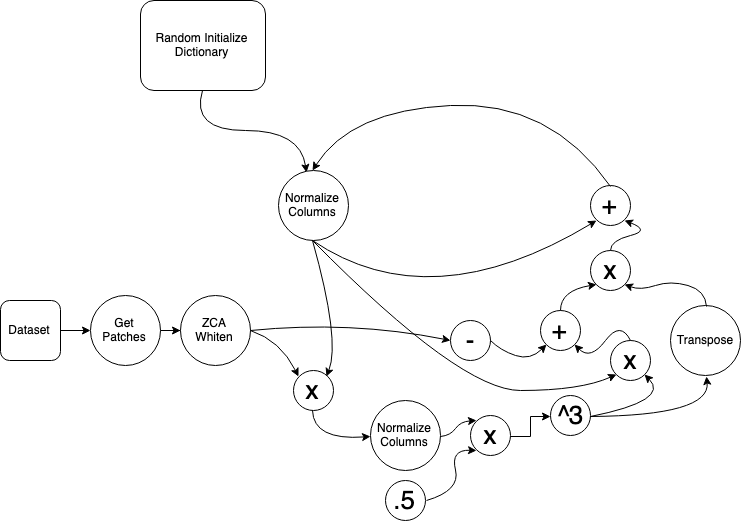

The diagram above was exported from draw.io. Its source (the exported page's mxGraphModel, read from the mxfile embedded in the PNG):
<mxGraphModel dx="1706" dy="1036" grid="1" gridSize="10" guides="1" tooltips="1" connect="1" arrows="1" fold="1" page="1" pageScale="1" pageWidth="850" pageHeight="1100" math="0" shadow="0">
  <root>
    <mxCell id="0" />
    <mxCell id="1" parent="0" />
    <mxCell id="2" value="Random Initialize Dictionary" style="rounded=1;whiteSpace=wrap;html=1;" vertex="1" parent="1">
      <mxGeometry x="150" y="90" width="125" height="90" as="geometry" />
    </mxCell>
    <mxCell id="3" value="" style="endArrow=classic;html=1;exitX=0.5;exitY=1;exitDx=0;exitDy=0;curved=1;entryX=0.393;entryY=0.029;entryDx=0;entryDy=0;entryPerimeter=0;" edge="1" source="2" target="4" parent="1">
      <mxGeometry width="50" height="50" relative="1" as="geometry">
        <mxPoint x="260" y="250" as="sourcePoint" />
        <mxPoint x="323" y="260" as="targetPoint" />
        <Array as="points">
          <mxPoint x="200" y="220" />
          <mxPoint x="310" y="220" />
        </Array>
      </mxGeometry>
    </mxCell>
    <mxCell id="4" value="Normalize Columns&lt;br&gt;" style="ellipse;whiteSpace=wrap;html=1;aspect=fixed;" vertex="1" parent="1">
      <mxGeometry x="287.5" y="260" width="70" height="70" as="geometry" />
    </mxCell>
    <mxCell id="5" value="&lt;font style=&quot;font-size: 26px&quot;&gt;x&lt;/font&gt;" style="ellipse;whiteSpace=wrap;html=1;aspect=fixed;" vertex="1" parent="1">
      <mxGeometry x="620" y="430" width="40" height="40" as="geometry" />
    </mxCell>
    <mxCell id="6" value="&lt;font style=&quot;font-size: 26px&quot;&gt;x&lt;/font&gt;" style="ellipse;whiteSpace=wrap;html=1;aspect=fixed;" vertex="1" parent="1">
      <mxGeometry x="600" y="340" width="40" height="40" as="geometry" />
    </mxCell>
    <mxCell id="7" value="&lt;span style=&quot;font-size: 26px&quot;&gt;+&lt;/span&gt;" style="ellipse;whiteSpace=wrap;html=1;aspect=fixed;" vertex="1" parent="1">
      <mxGeometry x="600" y="275" width="40" height="40" as="geometry" />
    </mxCell>
    <mxCell id="8" value="&lt;span style=&quot;font-size: 26px&quot;&gt;+&lt;/span&gt;" style="ellipse;whiteSpace=wrap;html=1;aspect=fixed;" vertex="1" parent="1">
      <mxGeometry x="550" y="400" width="40" height="40" as="geometry" />
    </mxCell>
    <mxCell id="9" value="Normalize Columns&lt;br&gt;" style="ellipse;whiteSpace=wrap;html=1;aspect=fixed;" vertex="1" parent="1">
      <mxGeometry x="380" y="490" width="70" height="70" as="geometry" />
    </mxCell>
    <mxCell id="10" value="&lt;font style=&quot;font-size: 26px&quot;&gt;x&lt;/font&gt;" style="ellipse;whiteSpace=wrap;html=1;aspect=fixed;" vertex="1" parent="1">
      <mxGeometry x="302.5" y="460" width="40" height="40" as="geometry" />
    </mxCell>
    <mxCell id="11" value="&lt;span style=&quot;font-size: 26px&quot;&gt;-&lt;/span&gt;" style="ellipse;whiteSpace=wrap;html=1;aspect=fixed;" vertex="1" parent="1">
      <mxGeometry x="460" y="410" width="40" height="40" as="geometry" />
    </mxCell>
    <mxCell id="12" style="edgeStyle=orthogonalEdgeStyle;rounded=0;orthogonalLoop=1;jettySize=auto;html=1;exitX=1;exitY=0.5;exitDx=0;exitDy=0;entryX=0;entryY=0.5;entryDx=0;entryDy=0;" edge="1" source="13" target="14" parent="1">
      <mxGeometry relative="1" as="geometry" />
    </mxCell>
    <mxCell id="13" value="&lt;font style=&quot;font-size: 26px&quot;&gt;x&lt;/font&gt;" style="ellipse;whiteSpace=wrap;html=1;aspect=fixed;" vertex="1" parent="1">
      <mxGeometry x="480" y="505" width="40" height="40" as="geometry" />
    </mxCell>
    <mxCell id="14" value="&lt;font style=&quot;font-size: 26px&quot;&gt;^3&lt;/font&gt;" style="ellipse;whiteSpace=wrap;html=1;aspect=fixed;" vertex="1" parent="1">
      <mxGeometry x="560" y="485" width="40" height="40" as="geometry" />
    </mxCell>
    <mxCell id="15" value="&lt;font style=&quot;font-size: 26px&quot;&gt;.5&lt;br&gt;&lt;/font&gt;" style="ellipse;whiteSpace=wrap;html=1;aspect=fixed;" vertex="1" parent="1">
      <mxGeometry x="395" y="570" width="40" height="40" as="geometry" />
    </mxCell>
    <mxCell id="16" value="Transpose&lt;br&gt;" style="ellipse;whiteSpace=wrap;html=1;aspect=fixed;" vertex="1" parent="1">
      <mxGeometry x="680" y="395" width="70" height="70" as="geometry" />
    </mxCell>
    <mxCell id="17" style="edgeStyle=orthogonalEdgeStyle;rounded=0;orthogonalLoop=1;jettySize=auto;html=1;entryX=0;entryY=0.5;entryDx=0;entryDy=0;" edge="1" source="18" target="20" parent="1">
      <mxGeometry relative="1" as="geometry">
        <mxPoint x="110" y="420" as="targetPoint" />
      </mxGeometry>
    </mxCell>
    <mxCell id="18" value="Dataset" style="rounded=1;whiteSpace=wrap;html=1;" vertex="1" parent="1">
      <mxGeometry x="10" y="390" width="60" height="60" as="geometry" />
    </mxCell>
    <mxCell id="19" style="edgeStyle=orthogonalEdgeStyle;rounded=0;orthogonalLoop=1;jettySize=auto;html=1;" edge="1" source="20" target="21" parent="1">
      <mxGeometry relative="1" as="geometry" />
    </mxCell>
    <mxCell id="20" value="Get&lt;br&gt;Patches&lt;br&gt;" style="ellipse;whiteSpace=wrap;html=1;aspect=fixed;" vertex="1" parent="1">
      <mxGeometry x="100" y="385" width="70" height="70" as="geometry" />
    </mxCell>
    <mxCell id="21" value="ZCA&lt;br&gt;Whiten&lt;br&gt;" style="ellipse;whiteSpace=wrap;html=1;aspect=fixed;" vertex="1" parent="1">
      <mxGeometry x="190" y="385" width="70" height="70" as="geometry" />
    </mxCell>
    <mxCell id="22" value="" style="curved=1;endArrow=classic;html=1;entryX=0;entryY=0;entryDx=0;entryDy=0;exitX=1;exitY=0.5;exitDx=0;exitDy=0;" edge="1" source="21" target="10" parent="1">
      <mxGeometry width="50" height="50" relative="1" as="geometry">
        <mxPoint x="180" y="555" as="sourcePoint" />
        <mxPoint x="280" y="490" as="targetPoint" />
        <Array as="points">
          <mxPoint x="290" y="430" />
        </Array>
      </mxGeometry>
    </mxCell>
    <mxCell id="23" value="" style="curved=1;endArrow=classic;html=1;entryX=0;entryY=0.5;entryDx=0;entryDy=0;exitX=1;exitY=0.5;exitDx=0;exitDy=0;" edge="1" source="21" target="11" parent="1">
      <mxGeometry width="50" height="50" relative="1" as="geometry">
        <mxPoint x="287.5" y="400" as="sourcePoint" />
        <mxPoint x="335.5" y="446" as="targetPoint" />
        <Array as="points">
          <mxPoint x="360" y="410" />
        </Array>
      </mxGeometry>
    </mxCell>
    <mxCell id="24" value="" style="curved=1;endArrow=classic;html=1;entryX=1;entryY=0;entryDx=0;entryDy=0;exitX=0.5;exitY=1;exitDx=0;exitDy=0;" edge="1" source="4" target="10" parent="1">
      <mxGeometry width="50" height="50" relative="1" as="geometry">
        <mxPoint x="280" y="440" as="sourcePoint" />
        <mxPoint x="328" y="486" as="targetPoint" />
        <Array as="points">
          <mxPoint x="350" y="430" />
        </Array>
      </mxGeometry>
    </mxCell>
    <mxCell id="25" value="" style="curved=1;endArrow=classic;html=1;entryX=0;entryY=1;entryDx=0;entryDy=0;exitX=0.5;exitY=1;exitDx=0;exitDy=0;" edge="1" source="4" target="5" parent="1">
      <mxGeometry width="50" height="50" relative="1" as="geometry">
        <mxPoint x="290" y="450" as="sourcePoint" />
        <mxPoint x="338" y="496" as="targetPoint" />
        <Array as="points">
          <mxPoint x="470" y="480" />
          <mxPoint x="590" y="480" />
        </Array>
      </mxGeometry>
    </mxCell>
    <mxCell id="26" value="" style="curved=1;endArrow=classic;html=1;entryX=0;entryY=1;entryDx=0;entryDy=0;exitX=1;exitY=0.5;exitDx=0;exitDy=0;" edge="1" source="11" target="8" parent="1">
      <mxGeometry width="50" height="50" relative="1" as="geometry">
        <mxPoint x="300" y="460" as="sourcePoint" />
        <mxPoint x="348" y="506" as="targetPoint" />
        <Array as="points">
          <mxPoint x="510" y="440" />
          <mxPoint x="540" y="450" />
        </Array>
      </mxGeometry>
    </mxCell>
    <mxCell id="27" value="" style="curved=1;endArrow=classic;html=1;entryX=1;entryY=1;entryDx=0;entryDy=0;exitX=0.5;exitY=0;exitDx=0;exitDy=0;" edge="1" source="5" target="8" parent="1">
      <mxGeometry width="50" height="50" relative="1" as="geometry">
        <mxPoint x="310" y="470" as="sourcePoint" />
        <mxPoint x="358" y="516" as="targetPoint" />
        <Array as="points">
          <mxPoint x="630" y="410" />
          <mxPoint x="600" y="450" />
        </Array>
      </mxGeometry>
    </mxCell>
    <mxCell id="28" value="" style="curved=1;endArrow=classic;html=1;entryX=0.5;entryY=1;entryDx=0;entryDy=0;exitX=1;exitY=0.5;exitDx=0;exitDy=0;" edge="1" source="14" target="16" parent="1">
      <mxGeometry width="50" height="50" relative="1" as="geometry">
        <mxPoint x="320" y="480" as="sourcePoint" />
        <mxPoint x="368" y="526" as="targetPoint" />
        <Array as="points">
          <mxPoint x="720" y="505" />
        </Array>
      </mxGeometry>
    </mxCell>
    <mxCell id="29" value="" style="curved=1;endArrow=classic;html=1;entryX=1;entryY=1;entryDx=0;entryDy=0;exitX=1;exitY=0.5;exitDx=0;exitDy=0;" edge="1" source="14" target="5" parent="1">
      <mxGeometry width="50" height="50" relative="1" as="geometry">
        <mxPoint x="330" y="490" as="sourcePoint" />
        <mxPoint x="378" y="536" as="targetPoint" />
        <Array as="points">
          <mxPoint x="680" y="490" />
        </Array>
      </mxGeometry>
    </mxCell>
    <mxCell id="30" value="" style="curved=1;endArrow=classic;html=1;entryX=0;entryY=1;entryDx=0;entryDy=0;exitX=0.5;exitY=1;exitDx=0;exitDy=0;" edge="1" source="4" target="7" parent="1">
      <mxGeometry width="50" height="50" relative="1" as="geometry">
        <mxPoint x="340" y="500" as="sourcePoint" />
        <mxPoint x="388" y="546" as="targetPoint" />
        <Array as="points">
          <mxPoint x="440" y="410" />
        </Array>
      </mxGeometry>
    </mxCell>
    <mxCell id="31" value="" style="curved=1;endArrow=classic;html=1;entryX=1;entryY=1;entryDx=0;entryDy=0;exitX=0.5;exitY=0;exitDx=0;exitDy=0;" edge="1" source="6" target="7" parent="1">
      <mxGeometry width="50" height="50" relative="1" as="geometry">
        <mxPoint x="510" y="440" as="sourcePoint" />
        <mxPoint x="566" y="444" as="targetPoint" />
        <Array as="points">
          <mxPoint x="620" y="330" />
          <mxPoint x="660" y="320" />
        </Array>
      </mxGeometry>
    </mxCell>
    <mxCell id="32" value="" style="curved=1;endArrow=classic;html=1;entryX=0;entryY=1;entryDx=0;entryDy=0;exitX=0.5;exitY=0;exitDx=0;exitDy=0;" edge="1" source="8" target="6" parent="1">
      <mxGeometry width="50" height="50" relative="1" as="geometry">
        <mxPoint x="520" y="450" as="sourcePoint" />
        <mxPoint x="576" y="454" as="targetPoint" />
        <Array as="points">
          <mxPoint x="570" y="380" />
        </Array>
      </mxGeometry>
    </mxCell>
    <mxCell id="33" value="" style="curved=1;endArrow=classic;html=1;entryX=1;entryY=1;entryDx=0;entryDy=0;exitX=0.5;exitY=0;exitDx=0;exitDy=0;" edge="1" source="16" target="6" parent="1">
      <mxGeometry width="50" height="50" relative="1" as="geometry">
        <mxPoint x="610" y="515" as="sourcePoint" />
        <mxPoint x="725" y="475" as="targetPoint" />
        <Array as="points">
          <mxPoint x="715" y="380" />
          <mxPoint x="680" y="370" />
          <mxPoint x="650" y="380" />
        </Array>
      </mxGeometry>
    </mxCell>
    <mxCell id="34" value="" style="curved=1;endArrow=classic;html=1;entryX=0.5;entryY=0;entryDx=0;entryDy=0;exitX=0.5;exitY=0;exitDx=0;exitDy=0;" edge="1" source="7" target="4" parent="1">
      <mxGeometry width="50" height="50" relative="1" as="geometry">
        <mxPoint x="620" y="525" as="sourcePoint" />
        <mxPoint x="735" y="485" as="targetPoint" />
        <Array as="points">
          <mxPoint x="560" y="190" />
          <mxPoint x="360" y="200" />
        </Array>
      </mxGeometry>
    </mxCell>
    <mxCell id="35" value="" style="curved=1;endArrow=classic;html=1;entryX=0;entryY=1;entryDx=0;entryDy=0;exitX=1;exitY=0.5;exitDx=0;exitDy=0;" edge="1" source="15" target="13" parent="1">
      <mxGeometry width="50" height="50" relative="1" as="geometry">
        <mxPoint x="630" y="535" as="sourcePoint" />
        <mxPoint x="745" y="495" as="targetPoint" />
        <Array as="points">
          <mxPoint x="470" y="580" />
          <mxPoint x="460" y="539" />
        </Array>
      </mxGeometry>
    </mxCell>
    <mxCell id="36" value="" style="curved=1;endArrow=classic;html=1;entryX=0;entryY=0;entryDx=0;entryDy=0;exitX=1;exitY=0.5;exitDx=0;exitDy=0;" edge="1" source="9" target="13" parent="1">
      <mxGeometry width="50" height="50" relative="1" as="geometry">
        <mxPoint x="640" y="545" as="sourcePoint" />
        <mxPoint x="755" y="505" as="targetPoint" />
        <Array as="points">
          <mxPoint x="460" y="525" />
          <mxPoint x="470" y="511" />
        </Array>
      </mxGeometry>
    </mxCell>
    <mxCell id="37" value="" style="curved=1;endArrow=classic;html=1;entryX=0;entryY=0.5;entryDx=0;entryDy=0;exitX=0.5;exitY=1;exitDx=0;exitDy=0;" edge="1" source="10" target="9" parent="1">
      <mxGeometry width="50" height="50" relative="1" as="geometry">
        <mxPoint x="650" y="555" as="sourcePoint" />
        <mxPoint x="765" y="515" as="targetPoint" />
        <Array as="points">
          <mxPoint x="323" y="530" />
        </Array>
      </mxGeometry>
    </mxCell>
  </root>
</mxGraphModel>